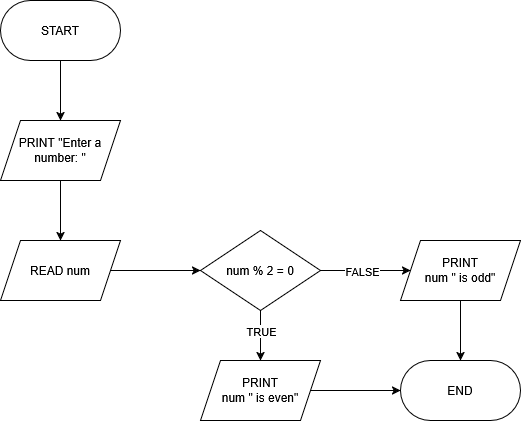

The diagram above was exported from draw.io. Its source (the exported page's mxGraphModel, read from the mxfile embedded in the PNG):
<mxGraphModel dx="1402" dy="777" grid="1" gridSize="10" guides="1" tooltips="1" connect="1" arrows="1" fold="1" page="1" pageScale="1" pageWidth="850" pageHeight="1100" background="#ffffff" math="0" shadow="0">
  <root>
    <mxCell id="0" />
    <mxCell id="1" parent="0" />
    <mxCell id="QfCMW5D7HzemMbkLp3aH-4" edge="1" parent="1" source="QfCMW5D7HzemMbkLp3aH-1" style="edgeStyle=orthogonalEdgeStyle;rounded=0;orthogonalLoop=1;jettySize=auto;html=1;" target="QfCMW5D7HzemMbkLp3aH-2" value="">
      <mxGeometry relative="1" as="geometry" />
    </mxCell>
    <mxCell id="QfCMW5D7HzemMbkLp3aH-1" parent="1" style="rounded=1;whiteSpace=wrap;html=1;arcSize=50;" value="START" vertex="1">
      <mxGeometry height="60" width="120" x="60" y="50" as="geometry" />
    </mxCell>
    <mxCell id="QfCMW5D7HzemMbkLp3aH-5" edge="1" parent="1" source="QfCMW5D7HzemMbkLp3aH-2" style="edgeStyle=orthogonalEdgeStyle;rounded=0;orthogonalLoop=1;jettySize=auto;html=1;" target="QfCMW5D7HzemMbkLp3aH-3" value="">
      <mxGeometry relative="1" as="geometry" />
    </mxCell>
    <mxCell id="QfCMW5D7HzemMbkLp3aH-2" parent="1" style="shape=parallelogram;perimeter=parallelogramPerimeter;whiteSpace=wrap;html=1;fixedSize=1;" value="PRINT &quot;Enter a number: &quot;" vertex="1">
      <mxGeometry height="60" width="120" x="60" y="170" as="geometry" />
    </mxCell>
    <mxCell id="QfCMW5D7HzemMbkLp3aH-9" edge="1" parent="1" source="QfCMW5D7HzemMbkLp3aH-3" style="edgeStyle=orthogonalEdgeStyle;rounded=0;orthogonalLoop=1;jettySize=auto;html=1;" target="QfCMW5D7HzemMbkLp3aH-7" value="">
      <mxGeometry relative="1" as="geometry" />
    </mxCell>
    <mxCell id="QfCMW5D7HzemMbkLp3aH-3" parent="1" style="shape=parallelogram;perimeter=parallelogramPerimeter;whiteSpace=wrap;html=1;fixedSize=1;" value="READ num" vertex="1">
      <mxGeometry height="60" width="120" x="60" y="290" as="geometry" />
    </mxCell>
    <mxCell id="QfCMW5D7HzemMbkLp3aH-10" edge="1" parent="1" source="QfCMW5D7HzemMbkLp3aH-7" style="edgeStyle=orthogonalEdgeStyle;rounded=0;orthogonalLoop=1;jettySize=auto;html=1;" target="QfCMW5D7HzemMbkLp3aH-8" value="">
      <mxGeometry relative="1" as="geometry" />
    </mxCell>
    <mxCell id="QfCMW5D7HzemMbkLp3aH-11" connectable="0" parent="QfCMW5D7HzemMbkLp3aH-10" style="edgeLabel;html=1;align=center;verticalAlign=middle;resizable=0;points=[];" value="TRUE" vertex="1">
      <mxGeometry relative="1" x="-0.3208" y="-2" as="geometry">
        <mxPoint x="2" y="3" as="offset" />
      </mxGeometry>
    </mxCell>
    <mxCell id="QfCMW5D7HzemMbkLp3aH-13" edge="1" parent="1" source="QfCMW5D7HzemMbkLp3aH-7" style="edgeStyle=orthogonalEdgeStyle;rounded=0;orthogonalLoop=1;jettySize=auto;html=1;" target="QfCMW5D7HzemMbkLp3aH-12" value="">
      <mxGeometry relative="1" as="geometry" />
    </mxCell>
    <mxCell id="QfCMW5D7HzemMbkLp3aH-14" connectable="0" parent="QfCMW5D7HzemMbkLp3aH-13" style="edgeLabel;html=1;align=center;verticalAlign=middle;resizable=0;points=[];" value="FALSE" vertex="1">
      <mxGeometry relative="1" x="-0.099" y="1" as="geometry">
        <mxPoint y="1" as="offset" />
      </mxGeometry>
    </mxCell>
    <mxCell id="QfCMW5D7HzemMbkLp3aH-7" parent="1" style="rhombus;whiteSpace=wrap;html=1;" value="num % 2 = 0" vertex="1">
      <mxGeometry height="80" width="120" x="260" y="280" as="geometry" />
    </mxCell>
    <mxCell id="QfCMW5D7HzemMbkLp3aH-17" edge="1" parent="1" source="QfCMW5D7HzemMbkLp3aH-8" style="edgeStyle=orthogonalEdgeStyle;rounded=0;orthogonalLoop=1;jettySize=auto;html=1;" target="QfCMW5D7HzemMbkLp3aH-15" value="">
      <mxGeometry relative="1" as="geometry" />
    </mxCell>
    <mxCell id="QfCMW5D7HzemMbkLp3aH-8" parent="1" style="shape=parallelogram;perimeter=parallelogramPerimeter;whiteSpace=wrap;html=1;fixedSize=1;" value="&lt;div&gt;PRINT&lt;/div&gt;&lt;div&gt;num &quot; is even&quot;&lt;/div&gt;" vertex="1">
      <mxGeometry height="60" width="120" x="260" y="410" as="geometry" />
    </mxCell>
    <mxCell id="QfCMW5D7HzemMbkLp3aH-16" edge="1" parent="1" source="QfCMW5D7HzemMbkLp3aH-12" style="edgeStyle=orthogonalEdgeStyle;rounded=0;orthogonalLoop=1;jettySize=auto;html=1;" target="QfCMW5D7HzemMbkLp3aH-15" value="">
      <mxGeometry relative="1" as="geometry" />
    </mxCell>
    <mxCell id="QfCMW5D7HzemMbkLp3aH-12" parent="1" style="shape=parallelogram;perimeter=parallelogramPerimeter;whiteSpace=wrap;html=1;fixedSize=1;" value="&lt;div&gt;PRINT&lt;/div&gt;&lt;div&gt;num &quot; is odd&quot;&lt;/div&gt;" vertex="1">
      <mxGeometry height="60" width="120" x="460" y="290" as="geometry" />
    </mxCell>
    <mxCell id="QfCMW5D7HzemMbkLp3aH-15" parent="1" style="rounded=1;whiteSpace=wrap;html=1;arcSize=50;" value="END" vertex="1">
      <mxGeometry height="60" width="120" x="460" y="410" as="geometry" />
    </mxCell>
  </root>
</mxGraphModel>